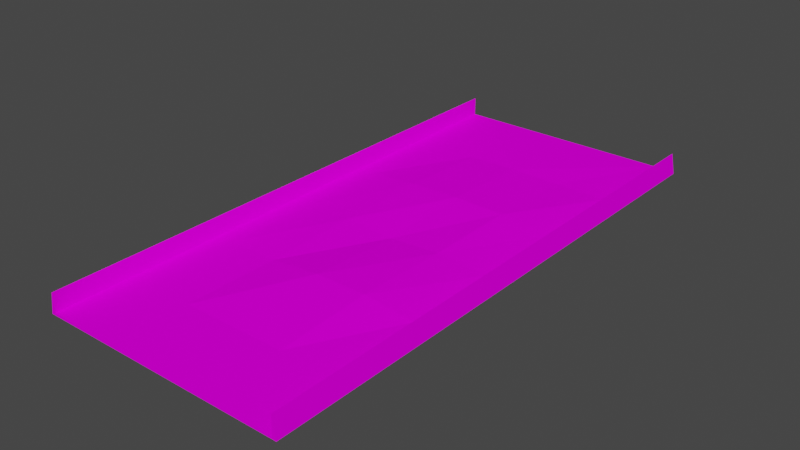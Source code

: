 # Source: dirt_bumps.blend  (saved by Blender 3.3.6; exported with 4.5.12 LTS)
import bpy
from mathutils import Matrix  # noqa: F401  (used for matrix-valued properties, if any)

bpy.ops.wm.read_factory_settings(use_empty=True)
scene = bpy.context.scene
scene.name = 'Scene'

# ---- collections
col_collection = bpy.data.collections.new('Collection'); scene.collection.children.link(col_collection)

# ---- images (referenced by path relative to the original .blend; pixels are not part of the script)
import os
ASSET_DIR = os.environ.get("B2B_ASSET_DIR", "")  # directory of the original .blend (textures are referenced by path, not embedded)
HERE = os.path.dirname(os.path.abspath(__file__))  # packed textures are extracted next to this script under _unpacked/

def load_image(name, relpath, width, height, colorspace="sRGB"):
    """Load a texture the original file referenced (path relative to the .blend, or extracted next to this script)."""
    p = next((c for c in (os.path.join(HERE, relpath), os.path.join(ASSET_DIR, relpath)) if relpath and os.path.exists(c)), "")
    if p:
        img = bpy.data.images.load(p, check_existing=True)
        img.name = name
    else:  # same state as the original file: an image datablock whose file is absent (Cycles renders it pink)
        img = bpy.data.images.new(name, width, height)
        img.source = "FILE"
        img.filepath = "//" + (relpath or name)
    img.colorspace_settings.name = colorspace
    return img
img_trackset00_trk_s4_grassbarr_jpg_012 = load_image('trackset00_trk_s4_grassbarr.jpg.012', 'trackset00_trk_s4_grassbarr.jpg', 1024, 1024, 'sRGB')
img_trackset00_trk_s0_grasssurface_jpg_012 = load_image('trackset00_trk_s0_grasssurface.jpg.012', 'trackset00_trk_s0_grasssurface.jpg', 1024, 1024, 'sRGB')

# ---- materials (node trees are filled in below, after node groups)
mat_trackset00_trk_s4_grassbarr = bpy.data.materials.new('trackset00_trk_s4_grassbarr')
mat_trackset00_trk_s4_grassbarr.alpha_threshold = 0.0
mat_trackset00_trk_s4_grassbarr.use_transparent_shadow = False
mat_trackset00_trk_s4_grassbarr.diffuse_color = (1.0, 1.0, 1.0, 1.0)
mat_trackset00_trk_s4_grassbarr.roughness = 0.5
mat_trackset00_trk_s0_grasssurface = bpy.data.materials.new('trackset00_trk_s0_grasssurface')
mat_trackset00_trk_s0_grasssurface.alpha_threshold = 0.0
mat_trackset00_trk_s0_grasssurface.use_transparent_shadow = False
mat_trackset00_trk_s0_grasssurface.diffuse_color = (1.0, 1.0, 1.0, 1.0)
mat_trackset00_trk_s0_grasssurface.roughness = 0.5

# ---- material node trees
mat_trackset00_trk_s4_grassbarr.use_nodes = True; mat_trackset00_trk_s4_grassbarr.node_tree.nodes.clear()
_N = mat_trackset00_trk_s4_grassbarr.node_tree.nodes; _L = mat_trackset00_trk_s4_grassbarr.node_tree.links
n0 = _N.new('ShaderNodeBsdfDiffuse'); n0.name = 'Diffuse BSDF'; n0.location = (0, 0)
n1 = _N.new('ShaderNodeTexImage'); n1.name = 'Image Texture'; n1.location = (0, 0)
n1.image = img_trackset00_trk_s4_grassbarr_jpg_012
n2 = _N.new('ShaderNodeOutputMaterial'); n2.name = 'Material Output'; n2.location = (0, 0)
_L.new(n0.outputs[0], n2.inputs[0])
_L.new(n1.outputs[0], n0.inputs[0])
n2.is_active_output = True
mat_trackset00_trk_s0_grasssurface.use_nodes = True; mat_trackset00_trk_s0_grasssurface.node_tree.nodes.clear()
_N = mat_trackset00_trk_s0_grasssurface.node_tree.nodes; _L = mat_trackset00_trk_s0_grasssurface.node_tree.links
n0 = _N.new('ShaderNodeBsdfDiffuse'); n0.name = 'Diffuse BSDF'; n0.location = (0, 0)
n1 = _N.new('ShaderNodeTexImage'); n1.name = 'Image Texture'; n1.location = (0, 0)
n1.image = img_trackset00_trk_s0_grasssurface_jpg_012
n2 = _N.new('ShaderNodeOutputMaterial'); n2.name = 'Material Output'; n2.location = (0, 0)
_L.new(n0.outputs[0], n2.inputs[0])
_L.new(n1.outputs[0], n0.inputs[0])
n2.is_active_output = True

# ---- world
world_world = bpy.data.worlds.new('World'); scene.world = world_world
world_world.use_nodes = True; world_world.node_tree.nodes.clear()
_N = world_world.node_tree.nodes; _L = world_world.node_tree.links
n0 = _N.new('ShaderNodeOutputWorld'); n0.name = 'World Output'; n0.location = (300, 300)
n1 = _N.new('ShaderNodeBackground'); n1.name = 'Background'; n1.location = (10, 300)
n1.inputs[0].default_value = (0.05088, 0.05088, 0.05088, 1.0)
_L.new(n1.outputs[0], n0.inputs[0])
n0.is_active_output = True
world_world.color = (0.05088, 0.05088, 0.05088)
world_world.use_sun_shadow = False
world_world.sun_shadow_jitter_overblur = 0.0

# ---- meshes
me_track17_pmd0_mesh_018 = bpy.data.meshes.new('TRACK17.PMD0.mesh.018')
me_track17_pmd0_mesh_018.from_pydata([(13.68, 36.59, 0.25), (-13.68, 36.59, 0.25), (16.5, 36.59, 0.0), (16.0, 36.59, 2.75), (16.0, 36.59, 0.25), (16.0, -36.59, 2.75), (16.0, -26.59, 2.75), (16.5, -26.59, 0.0), (16.5, -36.59, 0.0), (16.0, -36.59, 0.25), (16.0, -26.59, 0.25), (-16.0, -36.59, 2.75), (-16.0, -26.59, 2.75), (-16.0, -26.59, 0.25), (-16.0, -36.59, 0.25), (-16.5, -36.59, 0.0), (-16.5, -26.59, 0.0), (16.5, 23.41, 0.0), (16.0, 23.41, 2.75), (16.0, 23.41, 0.25), (-16.0, 23.41, 0.25), (-16.0, 23.41, 2.75), (-16.5, 23.41, 0.0), (-16.0, 36.59, 0.25), (-16.0, 36.59, 2.75), (-16.5, 36.59, 0.0), (13.68, -36.59, 0.25), (13.68, -26.59, 0.25), (-13.68, -26.59, 0.25), (-13.68, -36.59, 0.25), (13.68, -14.09, 0.25), (-13.68, -14.09, 0.25), (13.68, 23.41, 0.25), (-13.68, 23.41, 0.25), (13.68, -1.589, 0.25), (13.68, 10.91, 0.25), (-13.68, -1.589, 0.25), (-13.68, 10.91, 0.25), (-6.839, -26.59, 0.25), (-0.0006752, -26.59, 0.25), (6.838, -26.59, 0.25), (-6.839, 23.41, 0.25), (-0.0006714, 10.91, 0.9393), (-0.0006695, 23.41, 0.4174), (6.838, 23.41, 0.25), (-0.0006733, -14.09, 0.9393), (-0.0006714, -1.589, 0.25), (6.838, -1.589, 0.6329), (-6.839, -1.589, 0.6329), (6.838, -14.09, 0.9393), (6.838, 10.91, 0.7861), (-6.839, 10.91, 0.7861), (-6.839, -14.09, 0.25)], [], [(5, 8, 7, 6), (9, 5, 6, 10), (11, 14, 13, 12), (15, 11, 12, 16), (17, 18, 6, 7), (18, 19, 10, 6), (20, 21, 12, 13), (21, 22, 16, 12), (2, 3, 18, 17), (3, 4, 19, 18), (23, 24, 21, 20), (24, 25, 22, 21), (26, 9, 10, 27), (14, 29, 28, 13), (10, 30, 27), (31, 13, 28), (4, 0, 32, 19), (1, 23, 20, 33), (10, 34, 30), (19, 35, 34, 10), (19, 32, 35), (36, 13, 31), (37, 20, 13, 36), (33, 20, 37), (29, 38, 28), (29, 39, 38), (40, 26, 27), (39, 26, 40), (29, 26, 39), (37, 41, 33), (42, 44, 43), (45, 47, 46), (31, 48, 36), (49, 34, 47), (40, 30, 49), (39, 49, 45), (50, 32, 44), (47, 35, 50), (46, 50, 42), (51, 43, 41), (48, 42, 51), (36, 51, 37), (52, 46, 48), (38, 45, 52), (28, 52, 31), (52, 28, 38), (48, 31, 52), (51, 36, 48), (41, 37, 51), (45, 38, 39), (46, 52, 45), (42, 48, 46), (43, 51, 42), (49, 39, 40), (47, 45, 49), (50, 46, 47), (44, 42, 50), (30, 40, 27), (34, 49, 30), (35, 47, 34), (32, 50, 35), (41, 1, 33), (43, 1, 41), (0, 44, 32), (0, 43, 44), (0, 1, 43), (15, 14, 11), (8, 5, 9), (26, 29, 14, 15, 8, 9), (3, 2, 4), (23, 1, 0, 4, 2, 25), (23, 25, 24), (2, 17, 7, 8, 15, 16, 22, 25)])
me_track17_pmd0_mesh_018.polygons.foreach_set('material_index', [0, 0, 0, 0, 0, 0, 0, 0, 0, 0, 0, 0, 0, 0, 0, 0, 0, 0, 0, 0, 0, 0, 0, 0, 1, 1, 1, 1, 1, 1, 1, 1, 1, 1, 1, 1, 1, 1, 1, 1, 1, 1, 1, 1, 1, 1, 1, 1, 1, 1, 1, 1, 1, 1, 1, 1, 1, 1, 1, 1, 1, 1, 1, 1, 1, 1, 0, 0, 0, 0, 0, 0, 0])
_uv = me_track17_pmd0_mesh_018.uv_layers.new(name='UVMap')
_uv.uv.foreach_set('vector', [0.0, 0.0, 0.7957, 0.0, 0.7957, 2.0, 0.0, 2.0, 0.4735, 0.0, 0.0, 0.0, 0.0, 2.0, 0.4735, 2.0, 0.0, 0.0, 0.4735, 0.0, 0.4735, 2.0, 0.0, 2.0, 0.7957, 0.0, 0.0, 0.0, 0.0, 2.0, 0.7957, 2.0, 0.7957, 0.0, 0.0, 0.0, 0.0, 8.031, 0.7974, 8.031, 0.0, 0.0, 0.4735, 0.0, 0.4763, 8.031, 0.0, 8.031, 0.4735, 0.0, 0.0, 0.0, 0.0, 8.031, 0.4763, 8.031, 0.0, 0.0, 0.7957, 0.0, 0.7974, 8.031, 0.0, 8.031, 0.7957, 0.0, 0.0, 0.0, 0.0, 2.0, 0.7957, 2.0, 0.0, 0.0, 0.4735, 0.0, 0.4735, 2.0, 0.0, 2.0, 0.4735, 0.0, 0.0, 0.0, 0.0, 2.0, 0.4735, 2.0, 0.0, 0.0, 0.7957, 0.0, 0.7957, 2.0, 0.0, 2.0, 0.9798, 0.0, 0.5135, 0.0, 0.5135, 2.0, 0.9798, 2.0, 0.5135, 0.0, 0.9798, 0.0, 0.9798, 2.0, 0.5135, 2.0, 0.5142, 8.031, 0.9861, 6.023, 0.9881, 8.031, 0.9861, 6.023, 0.5142, 8.031, 0.9881, 8.031, 0.5135, 0.0, 0.9798, 0.0, 0.9798, 2.0, 0.5135, 2.0, 0.9798, 0.0, 0.5135, 0.0, 0.5135, 2.0, 0.9798, 2.0, 0.5142, 8.031, 0.9843, 4.015, 0.9861, 6.023, 0.5135, 0.0, 0.9819, 2.008, 0.9843, 4.015, 0.5142, 8.031, 0.5135, 0.0, 0.9798, 0.0, 0.9819, 2.008, 0.9843, 4.015, 0.5142, 8.031, 0.9861, 6.023, 0.9819, 2.008, 0.5135, 0.0, 0.5142, 8.031, 0.9843, 4.015, 0.9798, 0.0, 0.5135, 0.0, 0.9819, 2.008, 1.0, 0.0, 0.75, 1.0, 1.0, 1.0, 1.0, 0.0, 0.5, 1.0, 0.75, 1.0, 0.25, 1.0, 0.0, 0.0, 0.0, 1.0, 0.5, 1.0, 0.0, 0.0, 0.25, 1.0, 1.0, 0.0, 0.0, 0.0, 0.5, 1.0, 1.0, 1.0, 0.75, 0.0, 1.0, 0.0, 0.5, 1.0, 0.25, 0.0, 0.5, 0.0, 0.5, 3.0, 0.25, 2.0, 0.5, 2.0, 1.0, 3.0, 0.75, 2.0, 1.0, 2.0, 0.25, 3.0, 0.0, 2.0, 0.25, 2.0, 0.25, 4.0, 0.0, 3.0, 0.25, 3.0, 0.5, 4.0, 0.25, 3.0, 0.5, 3.0, 0.25, 1.0, 0.0, 0.0, 0.25, 0.0, 0.25, 2.0, 0.0, 1.0, 0.25, 1.0, 0.5, 2.0, 0.25, 1.0, 0.5, 1.0, 0.75, 1.0, 0.5, 0.0, 0.75, 0.0, 0.75, 2.0, 0.5, 1.0, 0.75, 1.0, 1.0, 2.0, 0.75, 1.0, 1.0, 1.0, 0.75, 3.0, 0.5, 2.0, 0.75, 2.0, 0.75, 4.0, 0.5, 3.0, 0.75, 3.0, 1.0, 4.0, 0.75, 3.0, 1.0, 3.0, 0.75, 3.0, 1.0, 4.0, 0.75, 4.0, 0.75, 2.0, 1.0, 3.0, 0.75, 3.0, 0.75, 1.0, 1.0, 2.0, 0.75, 2.0, 0.75, 0.0, 1.0, 1.0, 0.75, 1.0, 0.5, 3.0, 0.75, 4.0, 0.5, 4.0, 0.5, 2.0, 0.75, 3.0, 0.5, 3.0, 0.5, 1.0, 0.75, 2.0, 0.5, 2.0, 0.5, 0.0, 0.75, 1.0, 0.5, 1.0, 0.25, 3.0, 0.5, 4.0, 0.25, 4.0, 0.25, 2.0, 0.5, 3.0, 0.25, 3.0, 0.25, 1.0, 0.5, 2.0, 0.25, 2.0, 0.25, 0.0, 0.5, 1.0, 0.25, 1.0, 0.0, 3.0, 0.25, 4.0, 0.0, 4.0, 0.0, 2.0, 0.25, 3.0, 0.0, 3.0, 0.0, 1.0, 0.25, 2.0, 0.0, 2.0, 0.0, 0.0, 0.25, 1.0, 0.0, 1.0, 0.75, 1.0, 1.0, 0.0, 1.0, 1.0, 0.5, 1.0, 1.0, 0.0, 0.75, 1.0, 0.0, 0.0, 0.25, 1.0, 0.0, 1.0, 0.0, 0.0, 0.5, 1.0, 0.25, 1.0, 0.0, 0.0, 1.0, 0.0, 0.5, 1.0, 0.7957, 0.0, 0.4735, 0.0, 0.0, 0.0, 0.7957, 0.0, 0.0, 0.0, 0.4735, 0.0, 0.0, 0.0, 1.0, 0.0, 0.5135, 0.0, 0.7957, 0.0, 0.7957, 0.0, 0.4735, 0.0, 0.0, 0.0, 0.7957, 0.0, 0.4735, 0.0, 0.5135, 0.0, 1.0, 0.0, 0.9798, 0.0, 0.4735, 0.0, 0.7957, 0.0, 0.0, 0.0, 0.5135, 0.0, 0.0, 0.0, 0.0, 0.0, 0.7893, 0.3245, 0.7893, 0.3245, 0.7893, 0.4077, 0.7893, 0.3245, 0.7893, 0.3245, 0.7893, 0.6585, 0.7893, 0.4077, 0.7562, 0.3245])
me_track17_pmd0_mesh_018.materials.append(mat_trackset00_trk_s4_grassbarr)
me_track17_pmd0_mesh_018.materials.append(mat_trackset00_trk_s0_grasssurface)
me_track17_pmd0_mesh_018.use_remesh_preserve_volume = False
me_track17_pmd0_mesh_018.use_remesh_preserve_attributes = False
me_track17_pmd0_mesh_018.use_mirror_vertex_groups = False
me_track17_pmd0_mesh_018.update()

# ---- objects
ob_main = bpy.data.objects.new('main', me_track17_pmd0_mesh_018)
ob_z = bpy.data.objects.new('z', None)
ob_z2 = bpy.data.objects.new('z2', None)
ob_empty_002 = bpy.data.objects.new('Empty.002', None)
ob_empty_003 = bpy.data.objects.new('Empty.003', None)
ob_empty_004 = bpy.data.objects.new('Empty.004', None)
ob_empty_005 = bpy.data.objects.new('Empty.005', None)
ob_empty_006 = bpy.data.objects.new('Empty.006', None)
ob_empty_007 = bpy.data.objects.new('Empty.007', None)

# ---- transforms, parenting, visibility, modifiers, constraints
ob_main.location = (0.0, 0.0, 0.0)
ob_main.lineart.crease_threshold = 0.0
ob_z.location = (-0.0006752, -36.59, 0.0)
ob_z2.location = (-0.0006571, 36.59, 0.0)
ob_empty_002.parent = ob_empty_006
ob_empty_002.location = (-16.0, -36.59, 0.25)
ob_empty_003.parent = ob_empty_006
ob_empty_003.location = (-16.0, 36.59, 0.25)
ob_empty_004.parent = ob_empty_007
ob_empty_004.location = (16.0, -36.59, 0.25)
ob_empty_005.parent = ob_empty_007
ob_empty_005.location = (16.0, 36.59, 0.25)
ob_empty_006.parent = ob_z
ob_empty_006.matrix_parent_inverse = Matrix(((1.0, -0.0, 0.0, 0.0006752), (-0.0, 1.0, -0.0, 36.59), (-0.0, 0.0, 1.0, -0.0), (-0.0, 0.0, -0.0, 1.0)))
ob_empty_006.location = (0.0, 0.0, 0.0)
ob_empty_007.parent = ob_z
ob_empty_007.matrix_parent_inverse = Matrix(((1.0, -0.0, 0.0, 0.0006752), (-0.0, 1.0, -0.0, 36.59), (-0.0, 0.0, 1.0, -0.0), (-0.0, 0.0, -0.0, 1.0)))
ob_empty_007.location = (0.0, 0.0, 0.0)

# ---- collection membership
col_collection.objects.link(ob_main)
col_collection.objects.link(ob_z)
col_collection.objects.link(ob_z2)
col_collection.objects.link(ob_empty_002)
col_collection.objects.link(ob_empty_003)
col_collection.objects.link(ob_empty_004)
col_collection.objects.link(ob_empty_005)
col_collection.objects.link(ob_empty_006)
col_collection.objects.link(ob_empty_007)

# ---- scene / render settings (as saved in the file)
scene.frame_start = 1; scene.frame_end = 250; scene.frame_set(1)
scene.render.engine = 'BLENDER_EEVEE_NEXT'
scene.cycles.sampling_pattern = 'TABULATED_SOBOL'
scene.cycles.use_light_tree = False
scene.view_settings.view_transform = 'Filmic'
bpy.context.view_layer.update()

# ---- added for rendering (the .blend has no active camera and no usable light): camera, sun
cam_auto = bpy.data.cameras.new('AutoCamera')
cam_auto.lens = 50.0
cam_auto.sensor_width = 36.0
cam_auto.clip_end = 1304.27
ob_auto_camera = bpy.data.objects.new('AutoCamera', cam_auto)
scene.collection.objects.link(ob_auto_camera)
ob_auto_camera.location = (74.3167, -89.1796, 60.8289)
ob_auto_camera.rotation_euler = (1.09748, -7.21219e-08, 0.694738)
scene.camera = ob_auto_camera
light_auto_sun = bpy.data.lights.new('AutoSun', 'SUN')
light_auto_sun.energy = 3.0
light_auto_sun.angle = 0.0523599
ob_auto_sun = bpy.data.objects.new('AutoSun', light_auto_sun)
scene.collection.objects.link(ob_auto_sun)
ob_auto_sun.rotation_euler = (0.872665, 0.174533, 0.523599)
bpy.context.view_layer.update()
